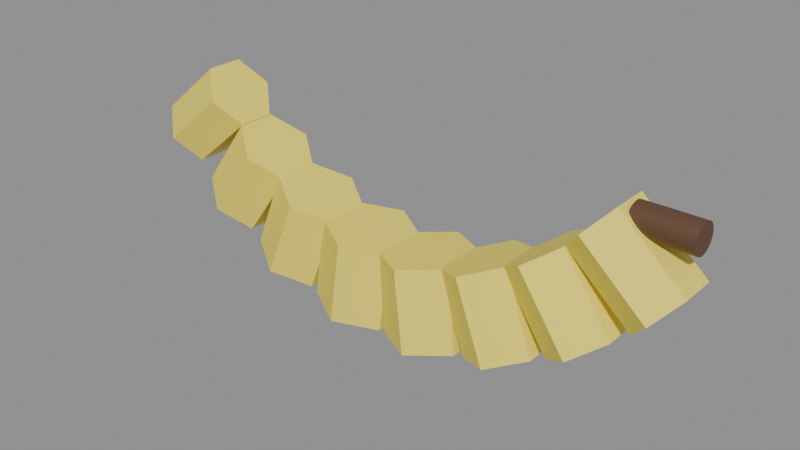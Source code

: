 # Source: SM_Banana.blend  (saved by Blender 5.3.31; exported with 4.5.12 LTS)
import bpy
from mathutils import Matrix  # noqa: F401  (used for matrix-valued properties, if any)

bpy.ops.wm.read_factory_settings(use_empty=True)
scene = bpy.context.scene
scene.name = 'Scene'

# ---- materials (node trees are filled in below, after node groups)
mat_m_c_947909_0 = bpy.data.materials.new('M_C_947909_0')
mat_m_c_947909_0.diffuse_color = (0.95, 0.8, 0.1, 1.0)
mat_m_bakelite = bpy.data.materials.new('M_Bakelite')
mat_m_bakelite.diffuse_color = (0.12, 0.06, 0.03, 1.0)

# ---- node groups
ng_smooth_by_angle = bpy.data.node_groups.new('Smooth by Angle', 'GeometryNodeTree')
_s = ng_smooth_by_angle.interface.new_socket(name='Mesh', in_out='OUTPUT', socket_type='NodeSocketGeometry')
_s = ng_smooth_by_angle.interface.new_socket(name='Mesh', in_out='INPUT', socket_type='NodeSocketGeometry')
_s = ng_smooth_by_angle.interface.new_socket(name='Angle', in_out='INPUT', socket_type='NodeSocketFloat')
_s.subtype = 'ANGLE'
_s.default_value = 0.5236
_s.min_value = 0.0
_s.max_value = 3.142
_s.description = 'Maximum face angle for smooth edges'
_s = ng_smooth_by_angle.interface.new_socket(name='Ignore Sharpness', in_out='INPUT', socket_type='NodeSocketBool')
_s.force_non_field = True
ng_smooth_by_angle.is_modifier = True
_N = ng_smooth_by_angle.nodes; _L = ng_smooth_by_angle.links
n0 = _N.new('GeometryNodeSetShadeSmooth'); n0.name = 'Set Shade Smooth'; n0.location = (120, -80)
n0.domain = 'EDGE'
n1 = _N.new('GeometryNodeSetShadeSmooth'); n1.name = 'Set Shade Smooth.001'; n1.location = (300, -80)
n2 = _N.new('NodeGroupOutput'); n2.name = 'Group Output'; n2.location = (480, -80)
n3 = _N.new('GeometryNodeInputMeshEdgeAngle'); n3.name = 'Edge Angle'; n3.location = (-440, -240)
n4 = _N.new('NodeGroupInput'); n4.name = 'Group Input'; n4.location = (-80, -80)
n5 = _N.new('GeometryNodeInputEdgeSmooth'); n5.name = 'Is Edge Smooth'; n5.location = (-260, -120)
n6 = _N.new('GeometryNodeInputShadeSmooth'); n6.name = 'Is Shade Smooth'; n6.location = (-440, -397)
n7 = _N.new('FunctionNodeCompare'); n7.name = 'Compare'; n7.location = (-260, -260)
n7.operation = 'LESS_EQUAL'
n8 = _N.new('FunctionNodeBooleanMath'); n8.name = 'Boolean Math.001'; n8.location = (-80, -260)
n9 = _N.new('NodeGroupInput'); n9.name = 'Group Input.001'; n9.location = (-440, -329)
n10 = _N.new('NodeGroupInput'); n10.name = 'Group Input.002'; n10.location = (-259, -189)
n11 = _N.new('FunctionNodeBooleanMath'); n11.name = 'Boolean Math'; n11.location = (-80, -149)
n11.operation = 'OR'
n12 = _N.new('FunctionNodeBooleanMath'); n12.name = 'Boolean Math.002'; n12.location = (-260, -380)
n12.operation = 'OR'
n13 = _N.new('NodeGroupInput'); n13.name = 'Group Input.003'; n13.location = (-440, -460)
_L.new(n3.outputs[0], n7.inputs[0])
_L.new(n1.outputs[0], n2.inputs[0])
_L.new(n9.outputs[1], n7.inputs[1])
_L.new(n7.outputs[0], n8.inputs[0])
_L.new(n4.outputs[0], n0.inputs[0])
_L.new(n0.outputs[0], n1.inputs[0])
_L.new(n8.outputs[0], n0.inputs[2])
_L.new(n10.outputs[2], n11.inputs[1])
_L.new(n5.outputs[0], n11.inputs[0])
_L.new(n11.outputs[0], n0.inputs[1])
_L.new(n13.outputs[2], n12.inputs[1])
_L.new(n6.outputs[0], n12.inputs[0])
_L.new(n12.outputs[0], n8.inputs[1])
n2.is_active_output = True

# ---- material node trees
mat_m_c_947909_0.use_nodes = True; mat_m_c_947909_0.node_tree.nodes.clear()
_N = mat_m_c_947909_0.node_tree.nodes; _L = mat_m_c_947909_0.node_tree.links
n0 = _N.new('ShaderNodeBsdfPrincipled'); n0.name = 'Principled BSDF'; n0.location = (-200, 100)
n0.inputs[0].default_value = (0.95, 0.8, 0.1, 1.0)
n0.inputs[2].default_value = 0.6
n0.inputs[10].default_value = 0.005
n1 = _N.new('ShaderNodeOutputMaterial'); n1.name = 'Material Output'; n1.location = (200, 100)
_L.new(n0.outputs[0], n1.inputs[0])
n1.is_active_output = True
mat_m_bakelite.use_nodes = True; mat_m_bakelite.node_tree.nodes.clear()
_N = mat_m_bakelite.node_tree.nodes; _L = mat_m_bakelite.node_tree.links
n0 = _N.new('ShaderNodeBsdfPrincipled'); n0.name = 'Principled BSDF'; n0.location = (-200, 100)
n0.inputs[0].default_value = (0.12, 0.06, 0.03, 1.0)
n0.inputs[10].default_value = 0.005
n1 = _N.new('ShaderNodeOutputMaterial'); n1.name = 'Material Output'; n1.location = (200, 100)
_L.new(n0.outputs[0], n1.inputs[0])
n1.is_active_output = True

# ---- meshes
me_sm_banana = bpy.data.meshes.new('SM_Banana')
me_sm_banana.from_pydata([(-0.09576, 0.0128, 0.02965), (-0.07277, 0.0128, 0.04894), (-0.08863, 0.0064, 0.02116), (-0.06565, 0.0064, 0.04044), (-0.08863, -0.0064, 0.02116), (-0.06565, -0.0064, 0.04044), (-0.09576, -0.0128, 0.02965), (-0.07277, -0.0128, 0.04894), (-0.1029, -0.0064, 0.03814), (-0.0799, -0.0064, 0.05743), (-0.1029, 0.0064, 0.03814), (-0.0799, 0.0064, 0.05743), (-0.07347, 0.014, 0.008873), (-0.05584, 0.014, 0.03314), (-0.06366, 0.007, 0.001746), (-0.04603, 0.007, 0.02602), (-0.06366, -0.007, 0.001746), (-0.04603, -0.007, 0.02602), (-0.07347, -0.014, 0.008873), (-0.05584, -0.014, 0.03314), (-0.08328, -0.007, 0.016), (-0.06565, -0.007, 0.04027), (-0.08328, 0.007, 0.016), (-0.06565, 0.007, 0.04027), (-0.04683, 0.0152, -0.005898), (-0.03559, 0.0152, 0.02192), (-0.03462, 0.0076, -0.01083), (-0.02338, 0.0076, 0.01699), (-0.03462, -0.0076, -0.01083), (-0.02338, -0.0076, 0.01699), (-0.04683, -0.0152, -0.005898), (-0.03559, -0.0152, 0.02192), (-0.05903, -0.0076, -0.0009668), (-0.04779, -0.0076, 0.02685), (-0.05903, 0.0076, -0.0009668), (-0.04779, 0.0076, 0.02685), (-0.0174, 0.0164, -0.01378), (-0.01322, 0.0164, 0.01592), (-0.003332, 0.0082, -0.01576), (0.0008432, 0.0082, 0.01395), (-0.003332, -0.0082, -0.01576), (0.0008432, -0.0082, 0.01395), (-0.0174, -0.0164, -0.01378), (-0.01322, -0.0164, 0.01592), (-0.03146, -0.0082, -0.01181), (-0.02729, -0.0082, 0.0179), (-0.03146, 0.0082, -0.01181), (-0.02729, 0.0082, 0.0179), (0.01307, 0.0164, -0.01432), (0.00993, 0.0164, 0.01552), (0.02719, 0.0082, -0.01283), (0.02406, 0.0082, 0.01701), (0.02719, -0.0082, -0.01283), (0.02406, -0.0082, 0.01701), (0.01307, -0.0164, -0.01432), (0.00993, -0.0164, 0.01552), (-0.001059, -0.0082, -0.0158), (-0.004195, -0.0082, 0.01404), (-0.001059, 0.0082, -0.0158), (-0.004195, 0.0082, 0.01404), (0.04275, 0.0152, -0.007462), (0.03249, 0.0152, 0.02073), (0.05512, 0.0076, -0.002959), (0.04486, 0.0076, 0.02523), (0.05512, -0.0076, -0.002959), (0.04486, -0.0076, 0.02523), (0.04275, -0.0152, -0.007462), (0.03249, -0.0152, 0.02073), (0.03038, -0.0076, -0.01196), (0.02012, -0.0076, 0.01623), (0.03038, 0.0076, -0.01196), (0.02012, 0.0076, 0.01623), (0.0699, 0.014, 0.00637), (0.05312, 0.014, 0.03124), (0.07995, 0.007, 0.01315), (0.06317, 0.007, 0.03802), (0.07995, -0.007, 0.01315), (0.06317, -0.007, 0.03802), (0.0699, -0.014, 0.00637), (0.05312, -0.014, 0.03124), (0.05985, -0.007, -0.0004095), (0.04307, -0.007, 0.02446), (0.05985, 0.007, -0.0004095), (0.04307, 0.007, 0.02446), (0.09289, 0.0128, 0.02636), (0.0706, 0.0128, 0.04643), (0.1003, 0.0064, 0.0346), (0.07802, 0.0064, 0.05467), (0.1003, -0.0064, 0.0346), (0.07802, -0.0064, 0.05467), (0.09289, -0.0128, 0.02636), (0.0706, -0.0128, 0.04643), (0.08548, -0.0064, 0.01812), (0.06318, -0.0064, 0.03819), (0.08548, 0.0064, 0.01812), (0.06318, 0.0064, 0.03819), (0.08, 0.005, 0.05), (0.1, 0.005, 0.05), (0.08, 0.00483, 0.04871), (0.1, 0.00483, 0.04871), (0.08, 0.00433, 0.0475), (0.1, 0.00433, 0.0475), (0.08, 0.003536, 0.04646), (0.1, 0.003536, 0.04646), (0.08, 0.0025, 0.04567), (0.1, 0.0025, 0.04567), (0.08, 0.001294, 0.04517), (0.1, 0.001294, 0.04517), (0.08, 0.0, 0.045), (0.1, 0.0, 0.045), (0.08, -0.001294, 0.04517), (0.1, -0.001294, 0.04517), (0.08, -0.0025, 0.04567), (0.1, -0.0025, 0.04567), (0.08, -0.003536, 0.04646), (0.1, -0.003536, 0.04646), (0.08, -0.00433, 0.0475), (0.1, -0.00433, 0.0475), (0.08, -0.00483, 0.04871), (0.1, -0.00483, 0.04871), (0.08, -0.005, 0.05), (0.1, -0.005, 0.05), (0.08, -0.00483, 0.05129), (0.1, -0.00483, 0.05129), (0.08, -0.00433, 0.0525), (0.1, -0.00433, 0.0525), (0.08, -0.003536, 0.05354), (0.1, -0.003536, 0.05354), (0.08, -0.0025, 0.05433), (0.1, -0.0025, 0.05433), (0.08, -0.001294, 0.05483), (0.1, -0.001294, 0.05483), (0.08, 0.0, 0.055), (0.1, 0.0, 0.055), (0.08, 0.001294, 0.05483), (0.1, 0.001294, 0.05483), (0.08, 0.0025, 0.05433), (0.1, 0.0025, 0.05433), (0.08, 0.003536, 0.05354), (0.1, 0.003536, 0.05354), (0.08, 0.00433, 0.0525), (0.1, 0.00433, 0.0525), (0.08, 0.00483, 0.05129), (0.1, 0.00483, 0.05129)], [], [(0, 1, 3, 2), (2, 3, 5, 4), (4, 5, 7, 6), (6, 7, 9, 8), (3, 1, 11, 9, 7, 5), (8, 9, 11, 10), (10, 11, 1, 0), (0, 2, 4, 6, 8, 10), (12, 13, 15, 14), (14, 15, 17, 16), (16, 17, 19, 18), (18, 19, 21, 20), (15, 13, 23, 21, 19, 17), (20, 21, 23, 22), (22, 23, 13, 12), (12, 14, 16, 18, 20, 22), (24, 25, 27, 26), (26, 27, 29, 28), (28, 29, 31, 30), (30, 31, 33, 32), (27, 25, 35, 33, 31, 29), (32, 33, 35, 34), (34, 35, 25, 24), (24, 26, 28, 30, 32, 34), (36, 37, 39, 38), (38, 39, 41, 40), (40, 41, 43, 42), (42, 43, 45, 44), (39, 37, 47, 45, 43, 41), (44, 45, 47, 46), (46, 47, 37, 36), (36, 38, 40, 42, 44, 46), (48, 49, 51, 50), (50, 51, 53, 52), (52, 53, 55, 54), (54, 55, 57, 56), (51, 49, 59, 57, 55, 53), (56, 57, 59, 58), (58, 59, 49, 48), (48, 50, 52, 54, 56, 58), (60, 61, 63, 62), (62, 63, 65, 64), (64, 65, 67, 66), (66, 67, 69, 68), (63, 61, 71, 69, 67, 65), (68, 69, 71, 70), (70, 71, 61, 60), (60, 62, 64, 66, 68, 70), (72, 73, 75, 74), (74, 75, 77, 76), (76, 77, 79, 78), (78, 79, 81, 80), (75, 73, 83, 81, 79, 77), (80, 81, 83, 82), (82, 83, 73, 72), (72, 74, 76, 78, 80, 82), (84, 85, 87, 86), (86, 87, 89, 88), (88, 89, 91, 90), (90, 91, 93, 92), (87, 85, 95, 93, 91, 89), (92, 93, 95, 94), (94, 95, 85, 84), (84, 86, 88, 90, 92, 94), (96, 97, 99, 98), (98, 99, 101, 100), (100, 101, 103, 102), (102, 103, 105, 104), (104, 105, 107, 106), (106, 107, 109, 108), (108, 109, 111, 110), (110, 111, 113, 112), (112, 113, 115, 114), (114, 115, 117, 116), (116, 117, 119, 118), (118, 119, 121, 120), (120, 121, 123, 122), (122, 123, 125, 124), (124, 125, 127, 126), (126, 127, 129, 128), (128, 129, 131, 130), (130, 131, 133, 132), (132, 133, 135, 134), (134, 135, 137, 136), (136, 137, 139, 138), (138, 139, 141, 140), (99, 97, 143, 141, 139, 137, 135, 133, 131, 129, 127, 125, 123, 121, 119, 117, 115, 113, 111, 109, 107, 105, 103, 101), (140, 141, 143, 142), (142, 143, 97, 96), (96, 98, 100, 102, 104, 106, 108, 110, 112, 114, 116, 118, 120, 122, 124, 126, 128, 130, 132, 134, 136, 138, 140, 142)])
me_sm_banana.polygons.foreach_set('use_smooth', [True] * 90)
me_sm_banana.polygons.foreach_set('material_index', [0, 0, 0, 0, 0, 0, 0, 0, 0, 0, 0, 0, 0, 0, 0, 0, 0, 0, 0, 0, 0, 0, 0, 0, 0, 0, 0, 0, 0, 0, 0, 0, 0, 0, 0, 0, 0, 0, 0, 0, 0, 0, 0, 0, 0, 0, 0, 0, 0, 0, 0, 0, 0, 0, 0, 0, 0, 0, 0, 0, 0, 0, 0, 0, 1, 1, 1, 1, 1, 1, 1, 1, 1, 1, 1, 1, 1, 1, 1, 1, 1, 1, 1, 1, 1, 1, 1, 1, 1, 1])
_uv = me_sm_banana.uv_layers.new(name='UVMap')
_uv.uv.foreach_set('vector', [1.0, 0.5, 1.0, 1.0, 0.8333, 1.0, 0.8333, 0.5, 0.8333, 0.5, 0.8333, 1.0, 0.6667, 1.0, 0.6667, 0.5, 0.6667, 0.5, 0.6667, 1.0, 0.5, 1.0, 0.5, 0.5, 0.5, 0.5, 0.5, 1.0, 0.3333, 1.0, 0.3333, 0.5, 0.4578, 0.37, 0.25, 0.49, 0.04215, 0.37, 0.04215, 0.13, 0.25, 0.01, 0.4578, 0.13, 0.3333, 0.5, 0.3333, 1.0, 0.1667, 1.0, 0.1667, 0.5, 0.1667, 0.5, 0.1667, 1.0, -8.941e-08, 1.0, -8.941e-08, 0.5, 0.75, 0.49, 0.9578, 0.37, 0.9578, 0.13, 0.75, 0.01, 0.5422, 0.13, 0.5422, 0.37, 1.0, 0.5, 1.0, 1.0, 0.8333, 1.0, 0.8333, 0.5, 0.8333, 0.5, 0.8333, 1.0, 0.6667, 1.0, 0.6667, 0.5, 0.6667, 0.5, 0.6667, 1.0, 0.5, 1.0, 0.5, 0.5, 0.5, 0.5, 0.5, 1.0, 0.3333, 1.0, 0.3333, 0.5, 0.4578, 0.37, 0.25, 0.49, 0.04215, 0.37, 0.04215, 0.13, 0.25, 0.01, 0.4578, 0.13, 0.3333, 0.5, 0.3333, 1.0, 0.1667, 1.0, 0.1667, 0.5, 0.1667, 0.5, 0.1667, 1.0, -8.941e-08, 1.0, -8.941e-08, 0.5, 0.75, 0.49, 0.9578, 0.37, 0.9578, 0.13, 0.75, 0.01, 0.5422, 0.13, 0.5422, 0.37, 1.0, 0.5, 1.0, 1.0, 0.8333, 1.0, 0.8333, 0.5, 0.8333, 0.5, 0.8333, 1.0, 0.6667, 1.0, 0.6667, 0.5, 0.6667, 0.5, 0.6667, 1.0, 0.5, 1.0, 0.5, 0.5, 0.5, 0.5, 0.5, 1.0, 0.3333, 1.0, 0.3333, 0.5, 0.4578, 0.37, 0.25, 0.49, 0.04215, 0.37, 0.04215, 0.13, 0.25, 0.01, 0.4578, 0.13, 0.3333, 0.5, 0.3333, 1.0, 0.1667, 1.0, 0.1667, 0.5, 0.1667, 0.5, 0.1667, 1.0, -8.941e-08, 1.0, -8.941e-08, 0.5, 0.75, 0.49, 0.9578, 0.37, 0.9578, 0.13, 0.75, 0.01, 0.5422, 0.13, 0.5422, 0.37, 1.0, 0.5, 1.0, 1.0, 0.8333, 1.0, 0.8333, 0.5, 0.8333, 0.5, 0.8333, 1.0, 0.6667, 1.0, 0.6667, 0.5, 0.6667, 0.5, 0.6667, 1.0, 0.5, 1.0, 0.5, 0.5, 0.5, 0.5, 0.5, 1.0, 0.3333, 1.0, 0.3333, 0.5, 0.4578, 0.37, 0.25, 0.49, 0.04215, 0.37, 0.04215, 0.13, 0.25, 0.01, 0.4578, 0.13, 0.3333, 0.5, 0.3333, 1.0, 0.1667, 1.0, 0.1667, 0.5, 0.1667, 0.5, 0.1667, 1.0, -8.941e-08, 1.0, -8.941e-08, 0.5, 0.75, 0.49, 0.9578, 0.37, 0.9578, 0.13, 0.75, 0.01, 0.5422, 0.13, 0.5422, 0.37, 1.0, 0.5, 1.0, 1.0, 0.8333, 1.0, 0.8333, 0.5, 0.8333, 0.5, 0.8333, 1.0, 0.6667, 1.0, 0.6667, 0.5, 0.6667, 0.5, 0.6667, 1.0, 0.5, 1.0, 0.5, 0.5, 0.5, 0.5, 0.5, 1.0, 0.3333, 1.0, 0.3333, 0.5, 0.4578, 0.37, 0.25, 0.49, 0.04215, 0.37, 0.04215, 0.13, 0.25, 0.01, 0.4578, 0.13, 0.3333, 0.5, 0.3333, 1.0, 0.1667, 1.0, 0.1667, 0.5, 0.1667, 0.5, 0.1667, 1.0, -8.941e-08, 1.0, -8.941e-08, 0.5, 0.75, 0.49, 0.9578, 0.37, 0.9578, 0.13, 0.75, 0.01, 0.5422, 0.13, 0.5422, 0.37, 1.0, 0.5, 1.0, 1.0, 0.8333, 1.0, 0.8333, 0.5, 0.8333, 0.5, 0.8333, 1.0, 0.6667, 1.0, 0.6667, 0.5, 0.6667, 0.5, 0.6667, 1.0, 0.5, 1.0, 0.5, 0.5, 0.5, 0.5, 0.5, 1.0, 0.3333, 1.0, 0.3333, 0.5, 0.4578, 0.37, 0.25, 0.49, 0.04215, 0.37, 0.04215, 0.13, 0.25, 0.01, 0.4578, 0.13, 0.3333, 0.5, 0.3333, 1.0, 0.1667, 1.0, 0.1667, 0.5, 0.1667, 0.5, 0.1667, 1.0, -8.941e-08, 1.0, -8.941e-08, 0.5, 0.75, 0.49, 0.9578, 0.37, 0.9578, 0.13, 0.75, 0.01, 0.5422, 0.13, 0.5422, 0.37, 1.0, 0.5, 1.0, 1.0, 0.8333, 1.0, 0.8333, 0.5, 0.8333, 0.5, 0.8333, 1.0, 0.6667, 1.0, 0.6667, 0.5, 0.6667, 0.5, 0.6667, 1.0, 0.5, 1.0, 0.5, 0.5, 0.5, 0.5, 0.5, 1.0, 0.3333, 1.0, 0.3333, 0.5, 0.4578, 0.37, 0.25, 0.49, 0.04215, 0.37, 0.04215, 0.13, 0.25, 0.01, 0.4578, 0.13, 0.3333, 0.5, 0.3333, 1.0, 0.1667, 1.0, 0.1667, 0.5, 0.1667, 0.5, 0.1667, 1.0, -8.941e-08, 1.0, -8.941e-08, 0.5, 0.75, 0.49, 0.9578, 0.37, 0.9578, 0.13, 0.75, 0.01, 0.5422, 0.13, 0.5422, 0.37, 1.0, 0.5, 1.0, 1.0, 0.8333, 1.0, 0.8333, 0.5, 0.8333, 0.5, 0.8333, 1.0, 0.6667, 1.0, 0.6667, 0.5, 0.6667, 0.5, 0.6667, 1.0, 0.5, 1.0, 0.5, 0.5, 0.5, 0.5, 0.5, 1.0, 0.3333, 1.0, 0.3333, 0.5, 0.4578, 0.37, 0.25, 0.49, 0.04215, 0.37, 0.04215, 0.13, 0.25, 0.01, 0.4578, 0.13, 0.3333, 0.5, 0.3333, 1.0, 0.1667, 1.0, 0.1667, 0.5, 0.1667, 0.5, 0.1667, 1.0, -8.941e-08, 1.0, -8.941e-08, 0.5, 0.75, 0.49, 0.9578, 0.37, 0.9578, 0.13, 0.75, 0.01, 0.5422, 0.13, 0.5422, 0.37, 1.0, 0.5, 1.0, 1.0, 0.9583, 1.0, 0.9583, 0.5, 0.9583, 0.5, 0.9583, 1.0, 0.9167, 1.0, 0.9167, 0.5, 0.9167, 0.5, 0.9167, 1.0, 0.875, 1.0, 0.875, 0.5, 0.875, 0.5, 0.875, 1.0, 0.8333, 1.0, 0.8333, 0.5, 0.8333, 0.5, 0.8333, 1.0, 0.7917, 1.0, 0.7917, 0.5, 0.7917, 0.5, 0.7917, 1.0, 0.75, 1.0, 0.75, 0.5, 0.75, 0.5, 0.75, 1.0, 0.7083, 1.0, 0.7083, 0.5, 0.7083, 0.5, 0.7083, 1.0, 0.6667, 1.0, 0.6667, 0.5, 0.6667, 0.5, 0.6667, 1.0, 0.625, 1.0, 0.625, 0.5, 0.625, 0.5, 0.625, 1.0, 0.5833, 1.0, 0.5833, 0.5, 0.5833, 0.5, 0.5833, 1.0, 0.5417, 1.0, 0.5417, 0.5, 0.5417, 0.5, 0.5417, 1.0, 0.5, 1.0, 0.5, 0.5, 0.5, 0.5, 0.5, 1.0, 0.4583, 1.0, 0.4583, 0.5, 0.4583, 0.5, 0.4583, 1.0, 0.4167, 1.0, 0.4167, 0.5, 0.4167, 0.5, 0.4167, 1.0, 0.375, 1.0, 0.375, 0.5, 0.375, 0.5, 0.375, 1.0, 0.3333, 1.0, 0.3333, 0.5, 0.3333, 0.5, 0.3333, 1.0, 0.2917, 1.0, 0.2917, 0.5, 0.2917, 0.5, 0.2917, 1.0, 0.25, 1.0, 0.25, 0.5, 0.25, 0.5, 0.25, 1.0, 0.2083, 1.0, 0.2083, 0.5, 0.2083, 0.5, 0.2083, 1.0, 0.1667, 1.0, 0.1667, 0.5, 0.1667, 0.5, 0.1667, 1.0, 0.125, 1.0, 0.125, 0.5, 0.125, 0.5, 0.125, 1.0, 0.08333, 1.0, 0.08333, 0.5, 0.3121, 0.4818, 0.25, 0.49, 0.1879, 0.4818, 0.13, 0.4578, 0.08029, 0.4197, 0.04215, 0.37, 0.01818, 0.3121, 0.01, 0.25, 0.01818, 0.1879, 0.04215, 0.13, 0.08029, 0.08029, 0.13, 0.04215, 0.1879, 0.01818, 0.25, 0.01, 0.3121, 0.01818, 0.37, 0.04215, 0.4197, 0.08029, 0.4578, 0.13, 0.4818, 0.1879, 0.49, 0.25, 0.4818, 0.3121, 0.4578, 0.37, 0.4197, 0.4197, 0.37, 0.4578, 0.08333, 0.5, 0.08333, 1.0, 0.04167, 1.0, 0.04167, 0.5, 0.04167, 0.5, 0.04167, 1.0, -1.863e-07, 1.0, -1.863e-07, 0.5, 0.75, 0.49, 0.8121, 0.4818, 0.87, 0.4578, 0.9197, 0.4197, 0.9578, 0.37, 0.9818, 0.3121, 0.99, 0.25, 0.9818, 0.1879, 0.9578, 0.13, 0.9197, 0.08029, 0.87, 0.04215, 0.8121, 0.01818, 0.75, 0.01, 0.6879, 0.01818, 0.63, 0.04215, 0.5803, 0.08029, 0.5422, 0.13, 0.5182, 0.1879, 0.51, 0.25, 0.5182, 0.3121, 0.5422, 0.37, 0.5803, 0.4197, 0.63, 0.4578, 0.6879, 0.4818])
me_sm_banana.materials.append(mat_m_c_947909_0)
me_sm_banana.materials.append(mat_m_bakelite)
me_sm_banana.update()

# ---- objects
ob_sm_banana = bpy.data.objects.new('SM_Banana', me_sm_banana)

# ---- transforms, parenting, visibility, modifiers, constraints
ob_sm_banana.location = (0.0, 0.0, 0.0)
_m = ob_sm_banana.modifiers.new('Smooth by Angle', 'NODES')
_m.node_group = ng_smooth_by_angle
_gi = [s.identifier for s in ng_smooth_by_angle.interface.items_tree if s.item_type == 'SOCKET' and s.in_out == 'INPUT']
_m[_gi[1]] = 0.6109  # 'Angle'
_m.use_pin_to_last = True
_m.show_group_selector = False

# ---- collection membership
scene.collection.objects.link(ob_sm_banana)

# ---- scene / render settings (as saved in the file)
scene.frame_start = 1; scene.frame_end = 250; scene.frame_set(1)
scene.render.engine = 'BLENDER_EEVEE_NEXT'
scene.render.bake_bias = 0.0
scene.render.bake_samples = 0
scene.render.compositor_device = 'GPU'
scene.eevee.use_volume_custom_range = False
scene.eevee.fast_gi_thickness_near = 0.1
scene.eevee.fast_gi_thickness_far = 0.0
scene.eevee.ray_tracing_options.screen_trace_thickness = 0.1
bpy.context.view_layer.update()

# ---- added for rendering (the .blend has no active camera and no usable light): camera, sun + grey world if the file has none
cam_auto = bpy.data.cameras.new('AutoCamera')
cam_auto.lens = 50.0
cam_auto.sensor_width = 36.0
cam_auto.clip_end = 1000.0
ob_auto_camera = bpy.data.objects.new('AutoCamera', cam_auto)
scene.collection.objects.link(ob_auto_camera)
ob_auto_camera.location = (0.200839, -0.242549, 0.182513)
ob_auto_camera.rotation_euler = (1.09748, -7.21219e-08, 0.694738)
scene.camera = ob_auto_camera
light_auto_sun = bpy.data.lights.new('AutoSun', 'SUN')
light_auto_sun.energy = 3.0
light_auto_sun.angle = 0.0523599
ob_auto_sun = bpy.data.objects.new('AutoSun', light_auto_sun)
scene.collection.objects.link(ob_auto_sun)
ob_auto_sun.rotation_euler = (0.872665, 0.174533, 0.523599)
if scene.world is None:
    world_auto = bpy.data.worlds.new('AutoWorld')
    world_auto.color = (0.3, 0.3, 0.3)
    scene.world = world_auto
bpy.context.view_layer.update()
